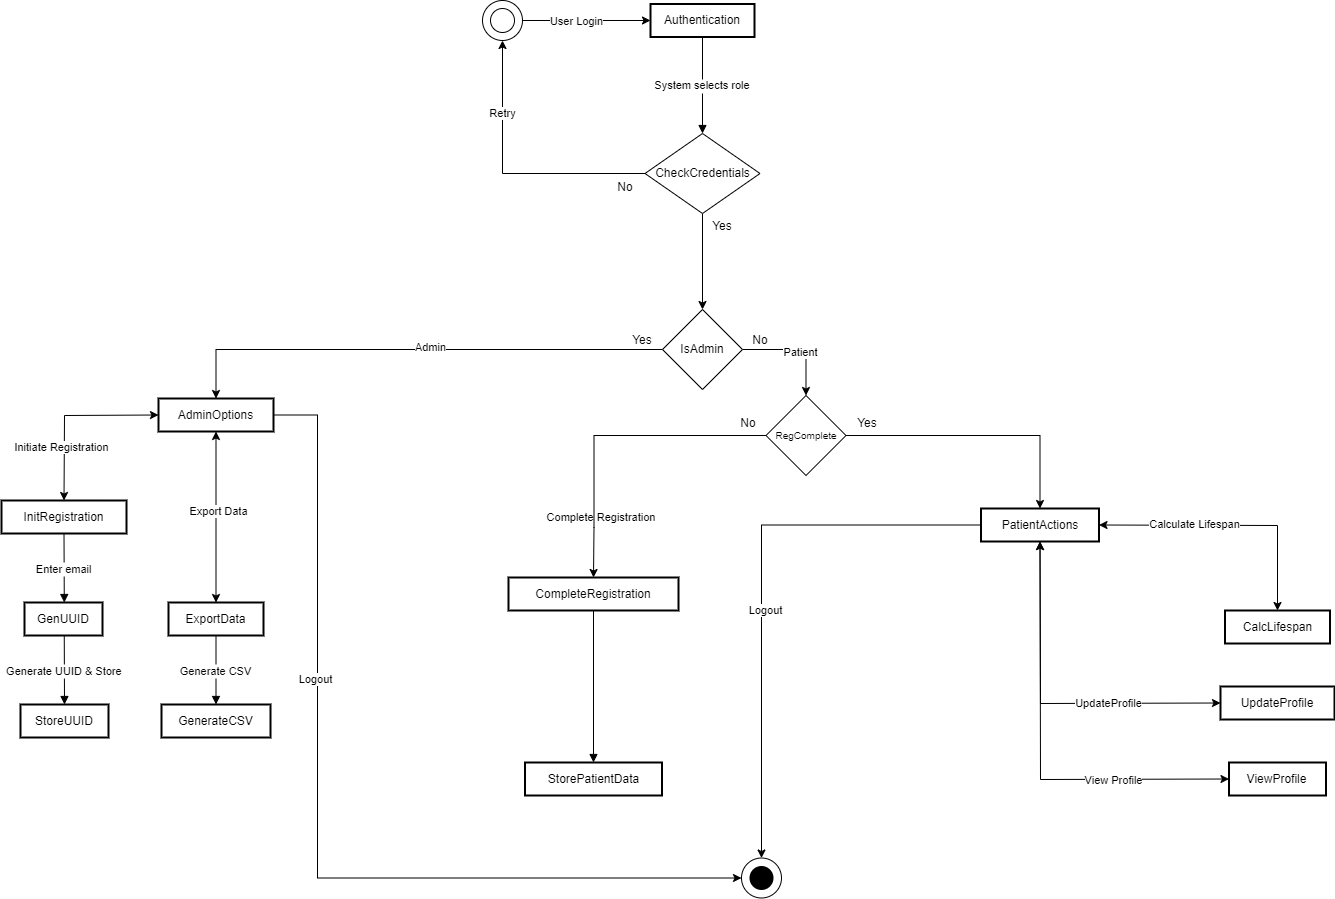

The diagram above was exported from draw.io. Its source (the exported page's mxGraphModel, read from the mxfile embedded in the PNG):
<mxGraphModel dx="1750" dy="1028" grid="0" gridSize="10" guides="1" tooltips="1" connect="1" arrows="1" fold="1" page="1" pageScale="1" pageWidth="850" pageHeight="1100" math="0" shadow="0">
  <root>
    <mxCell id="0" />
    <mxCell id="1" parent="0" />
    <mxCell id="Olt-9hafjHsFXOEWyw7e-84" style="edgeStyle=orthogonalEdgeStyle;rounded=0;orthogonalLoop=1;jettySize=auto;html=1;entryX=0;entryY=0.5;entryDx=0;entryDy=0;" edge="1" parent="1" source="gmKqUJ0M63ZOT_-itldf-65" target="imX79XBf7PM0SnFvq27I-5">
      <mxGeometry relative="1" as="geometry">
        <Array as="points">
          <mxPoint x="590" y="743" />
          <mxPoint x="590" y="1206" />
        </Array>
      </mxGeometry>
    </mxCell>
    <mxCell id="Olt-9hafjHsFXOEWyw7e-90" value="Logout" style="edgeLabel;html=1;align=center;verticalAlign=middle;resizable=0;points=[];" vertex="1" connectable="0" parent="Olt-9hafjHsFXOEWyw7e-84">
      <mxGeometry x="-0.3387" y="-3" relative="1" as="geometry">
        <mxPoint y="-1" as="offset" />
      </mxGeometry>
    </mxCell>
    <mxCell id="gmKqUJ0M63ZOT_-itldf-65" value="AdminOptions" style="whiteSpace=wrap;strokeWidth=2;" parent="1" vertex="1">
      <mxGeometry x="431" y="726" width="115" height="33" as="geometry" />
    </mxCell>
    <mxCell id="gmKqUJ0M63ZOT_-itldf-67" value="InitRegistration" style="whiteSpace=wrap;strokeWidth=2;" parent="1" vertex="1">
      <mxGeometry x="274" y="828" width="125" height="33" as="geometry" />
    </mxCell>
    <mxCell id="gmKqUJ0M63ZOT_-itldf-68" value="ExportData" style="whiteSpace=wrap;strokeWidth=2;" parent="1" vertex="1">
      <mxGeometry x="441" y="930" width="95" height="33" as="geometry" />
    </mxCell>
    <mxCell id="gmKqUJ0M63ZOT_-itldf-70" value="GenUUID" style="whiteSpace=wrap;strokeWidth=2;" parent="1" vertex="1">
      <mxGeometry x="297" y="930" width="78" height="33" as="geometry" />
    </mxCell>
    <mxCell id="gmKqUJ0M63ZOT_-itldf-71" value="StoreUUID" style="whiteSpace=wrap;strokeWidth=2;" parent="1" vertex="1">
      <mxGeometry x="293" y="1032" width="88" height="33" as="geometry" />
    </mxCell>
    <mxCell id="gmKqUJ0M63ZOT_-itldf-73" value="GenerateCSV" style="whiteSpace=wrap;strokeWidth=2;" parent="1" vertex="1">
      <mxGeometry x="434" y="1032" width="109" height="33" as="geometry" />
    </mxCell>
    <mxCell id="gmKqUJ0M63ZOT_-itldf-75" value="CompleteRegistration" style="whiteSpace=wrap;strokeWidth=2;" parent="1" vertex="1">
      <mxGeometry x="781" y="905" width="170" height="33" as="geometry" />
    </mxCell>
    <mxCell id="gmKqUJ0M63ZOT_-itldf-78" value="StorePatientData" style="whiteSpace=wrap;strokeWidth=2;" parent="1" vertex="1">
      <mxGeometry x="797.5" y="1090" width="137" height="33" as="geometry" />
    </mxCell>
    <mxCell id="Olt-9hafjHsFXOEWyw7e-69" style="edgeStyle=orthogonalEdgeStyle;rounded=0;orthogonalLoop=1;jettySize=auto;html=1;entryX=0.5;entryY=0;entryDx=0;entryDy=0;" edge="1" parent="1" source="gmKqUJ0M63ZOT_-itldf-80" target="imX79XBf7PM0SnFvq27I-5">
      <mxGeometry relative="1" as="geometry" />
    </mxCell>
    <mxCell id="Olt-9hafjHsFXOEWyw7e-70" value="Logout" style="edgeLabel;html=1;align=center;verticalAlign=middle;resizable=0;points=[];" vertex="1" connectable="0" parent="Olt-9hafjHsFXOEWyw7e-69">
      <mxGeometry x="0.1017" y="3" relative="1" as="geometry">
        <mxPoint y="-1" as="offset" />
      </mxGeometry>
    </mxCell>
    <mxCell id="gmKqUJ0M63ZOT_-itldf-80" value="PatientActions" style="whiteSpace=wrap;strokeWidth=2;" parent="1" vertex="1">
      <mxGeometry x="1253.5" y="836" width="118" height="33" as="geometry" />
    </mxCell>
    <mxCell id="gmKqUJ0M63ZOT_-itldf-81" value="ViewProfile" style="whiteSpace=wrap;strokeWidth=2;" parent="1" vertex="1">
      <mxGeometry x="1501.5" y="1090" width="97" height="33" as="geometry" />
    </mxCell>
    <mxCell id="gmKqUJ0M63ZOT_-itldf-82" value="UpdateProfile" style="whiteSpace=wrap;strokeWidth=2;" parent="1" vertex="1">
      <mxGeometry x="1493" y="1014" width="114" height="33" as="geometry" />
    </mxCell>
    <mxCell id="gmKqUJ0M63ZOT_-itldf-83" value="CalcLifespan" style="whiteSpace=wrap;strokeWidth=2;" parent="1" vertex="1">
      <mxGeometry x="1497.5" y="938" width="105" height="33" as="geometry" />
    </mxCell>
    <mxCell id="gmKqUJ0M63ZOT_-itldf-84" value="System selects role" style="curved=1;startArrow=none;endArrow=block;exitX=0.5;exitY=1;entryX=0.5;entryY=-0.01;rounded=0;exitDx=0;exitDy=0;" parent="1" edge="1" source="Olt-9hafjHsFXOEWyw7e-9">
      <mxGeometry relative="1" as="geometry">
        <Array as="points" />
        <mxPoint x="995" y="478" as="sourcePoint" />
        <mxPoint x="974.9999999999998" y="461" as="targetPoint" />
      </mxGeometry>
    </mxCell>
    <mxCell id="gmKqUJ0M63ZOT_-itldf-90" value="Enter email" style="curved=1;startArrow=none;endArrow=block;exitX=0.5;exitY=1.02;entryX=0.51;entryY=0;rounded=0;" parent="1" source="gmKqUJ0M63ZOT_-itldf-67" target="gmKqUJ0M63ZOT_-itldf-70" edge="1">
      <mxGeometry relative="1" as="geometry">
        <Array as="points" />
      </mxGeometry>
    </mxCell>
    <mxCell id="gmKqUJ0M63ZOT_-itldf-91" value="Generate UUID &amp; Store" style="curved=1;startArrow=none;endArrow=block;exitX=0.51;exitY=1.01;entryX=0.5;entryY=-0.01;rounded=0;" parent="1" source="gmKqUJ0M63ZOT_-itldf-70" target="gmKqUJ0M63ZOT_-itldf-71" edge="1">
      <mxGeometry relative="1" as="geometry">
        <Array as="points" />
      </mxGeometry>
    </mxCell>
    <mxCell id="gmKqUJ0M63ZOT_-itldf-93" value="Generate CSV" style="curved=1;startArrow=none;endArrow=block;exitX=0.5;exitY=1.01;entryX=0.5;entryY=-0.01;rounded=0;" parent="1" source="gmKqUJ0M63ZOT_-itldf-68" target="gmKqUJ0M63ZOT_-itldf-73" edge="1">
      <mxGeometry relative="1" as="geometry">
        <Array as="points" />
      </mxGeometry>
    </mxCell>
    <mxCell id="gmKqUJ0M63ZOT_-itldf-100" value="" style="curved=1;startArrow=none;endArrow=block;exitX=0.5;exitY=1;entryX=0.5;entryY=-0.01;rounded=0;exitDx=0;exitDy=0;" parent="1" source="gmKqUJ0M63ZOT_-itldf-75" target="gmKqUJ0M63ZOT_-itldf-78" edge="1">
      <mxGeometry relative="1" as="geometry">
        <Array as="points" />
        <mxPoint x="866.088235294118" y="1021" as="sourcePoint" />
      </mxGeometry>
    </mxCell>
    <mxCell id="imX79XBf7PM0SnFvq27I-3" value="" style="group" parent="1" vertex="1" connectable="0">
      <mxGeometry x="755" y="328" width="40" height="40" as="geometry" />
    </mxCell>
    <mxCell id="imX79XBf7PM0SnFvq27I-1" value="" style="ellipse;whiteSpace=wrap;html=1;aspect=fixed;" parent="imX79XBf7PM0SnFvq27I-3" vertex="1">
      <mxGeometry width="40" height="40" as="geometry" />
    </mxCell>
    <mxCell id="imX79XBf7PM0SnFvq27I-2" value="" style="ellipse;whiteSpace=wrap;html=1;aspect=fixed;" parent="imX79XBf7PM0SnFvq27I-3" vertex="1">
      <mxGeometry x="8" y="8" width="24" height="24" as="geometry" />
    </mxCell>
    <mxCell id="imX79XBf7PM0SnFvq27I-4" value="" style="group" parent="1" vertex="1" connectable="0">
      <mxGeometry x="1014" y="1185.5" width="40" height="40" as="geometry" />
    </mxCell>
    <mxCell id="imX79XBf7PM0SnFvq27I-5" value="" style="ellipse;whiteSpace=wrap;html=1;aspect=fixed;" parent="imX79XBf7PM0SnFvq27I-4" vertex="1">
      <mxGeometry width="40" height="40" as="geometry" />
    </mxCell>
    <mxCell id="imX79XBf7PM0SnFvq27I-6" value="" style="ellipse;whiteSpace=wrap;html=1;aspect=fixed;strokeColor=none;fillColor=#000000;" parent="imX79XBf7PM0SnFvq27I-4" vertex="1">
      <mxGeometry x="8" y="8" width="24" height="24" as="geometry" />
    </mxCell>
    <mxCell id="Olt-9hafjHsFXOEWyw7e-26" style="edgeStyle=orthogonalEdgeStyle;rounded=0;orthogonalLoop=1;jettySize=auto;html=1;exitX=1;exitY=0.5;exitDx=0;exitDy=0;entryX=0.5;entryY=0;entryDx=0;entryDy=0;" edge="1" parent="1" source="Olt-9hafjHsFXOEWyw7e-3" target="Olt-9hafjHsFXOEWyw7e-37">
      <mxGeometry relative="1" as="geometry">
        <mxPoint x="1237.5" y="755" as="targetPoint" />
      </mxGeometry>
    </mxCell>
    <mxCell id="Olt-9hafjHsFXOEWyw7e-27" value="Patient" style="edgeLabel;html=1;align=center;verticalAlign=middle;resizable=0;points=[];" vertex="1" connectable="0" parent="Olt-9hafjHsFXOEWyw7e-26">
      <mxGeometry x="0.029" y="-2" relative="1" as="geometry">
        <mxPoint as="offset" />
      </mxGeometry>
    </mxCell>
    <mxCell id="Olt-9hafjHsFXOEWyw7e-30" style="edgeStyle=orthogonalEdgeStyle;rounded=0;orthogonalLoop=1;jettySize=auto;html=1;exitX=0;exitY=0.5;exitDx=0;exitDy=0;entryX=0.5;entryY=0;entryDx=0;entryDy=0;" edge="1" parent="1" source="Olt-9hafjHsFXOEWyw7e-3" target="gmKqUJ0M63ZOT_-itldf-65">
      <mxGeometry relative="1" as="geometry" />
    </mxCell>
    <mxCell id="Olt-9hafjHsFXOEWyw7e-31" value="Admin" style="edgeLabel;html=1;align=center;verticalAlign=middle;resizable=0;points=[];" vertex="1" connectable="0" parent="Olt-9hafjHsFXOEWyw7e-30">
      <mxGeometry x="-0.057" y="-3" relative="1" as="geometry">
        <mxPoint as="offset" />
      </mxGeometry>
    </mxCell>
    <mxCell id="Olt-9hafjHsFXOEWyw7e-3" value="IsAdmin" style="rhombus;whiteSpace=wrap;html=1;" vertex="1" parent="1">
      <mxGeometry x="935" y="637" width="80" height="80" as="geometry" />
    </mxCell>
    <mxCell id="Olt-9hafjHsFXOEWyw7e-5" value="Yes" style="text;html=1;align=center;verticalAlign=middle;whiteSpace=wrap;rounded=0;" vertex="1" parent="1">
      <mxGeometry x="885" y="653" width="60" height="30" as="geometry" />
    </mxCell>
    <mxCell id="Olt-9hafjHsFXOEWyw7e-7" value="No" style="text;html=1;align=center;verticalAlign=middle;whiteSpace=wrap;rounded=0;" vertex="1" parent="1">
      <mxGeometry x="1003" y="653" width="60" height="30" as="geometry" />
    </mxCell>
    <mxCell id="Olt-9hafjHsFXOEWyw7e-9" value="Authentication" style="whiteSpace=wrap;strokeWidth=2;" vertex="1" parent="1">
      <mxGeometry x="923" y="331.5" width="104" height="33" as="geometry" />
    </mxCell>
    <mxCell id="Olt-9hafjHsFXOEWyw7e-11" style="edgeStyle=orthogonalEdgeStyle;rounded=0;orthogonalLoop=1;jettySize=auto;html=1;exitX=1;exitY=0.5;exitDx=0;exitDy=0;" edge="1" parent="1" source="imX79XBf7PM0SnFvq27I-1" target="Olt-9hafjHsFXOEWyw7e-9">
      <mxGeometry relative="1" as="geometry" />
    </mxCell>
    <mxCell id="Olt-9hafjHsFXOEWyw7e-13" value="User Login" style="edgeLabel;html=1;align=center;verticalAlign=middle;resizable=0;points=[];" vertex="1" connectable="0" parent="Olt-9hafjHsFXOEWyw7e-11">
      <mxGeometry x="-0.1719" relative="1" as="geometry">
        <mxPoint as="offset" />
      </mxGeometry>
    </mxCell>
    <mxCell id="Olt-9hafjHsFXOEWyw7e-17" value="&lt;span style=&quot;font-size: 11px; text-wrap: nowrap; background-color: rgb(255, 255, 255);&quot;&gt;Complete Registration&lt;/span&gt;" style="text;html=1;align=center;verticalAlign=middle;whiteSpace=wrap;rounded=0;" vertex="1" parent="1">
      <mxGeometry x="844" y="830" width="60" height="30" as="geometry" />
    </mxCell>
    <mxCell id="Olt-9hafjHsFXOEWyw7e-20" value="" style="endArrow=classic;html=1;rounded=0;exitX=0;exitY=0.5;exitDx=0;exitDy=0;entryX=0.5;entryY=0;entryDx=0;entryDy=0;" edge="1" parent="1" source="Olt-9hafjHsFXOEWyw7e-37" target="gmKqUJ0M63ZOT_-itldf-75">
      <mxGeometry width="50" height="50" relative="1" as="geometry">
        <mxPoint x="1018.5" y="731.5" as="sourcePoint" />
        <mxPoint x="935.5" y="880" as="targetPoint" />
        <Array as="points">
          <mxPoint x="866.5" y="763" />
          <mxPoint x="866.5" y="855" />
        </Array>
      </mxGeometry>
    </mxCell>
    <mxCell id="Olt-9hafjHsFXOEWyw7e-54" style="edgeStyle=orthogonalEdgeStyle;rounded=0;orthogonalLoop=1;jettySize=auto;html=1;entryX=0.5;entryY=0;entryDx=0;entryDy=0;" edge="1" parent="1" source="Olt-9hafjHsFXOEWyw7e-37" target="gmKqUJ0M63ZOT_-itldf-80">
      <mxGeometry relative="1" as="geometry" />
    </mxCell>
    <mxCell id="Olt-9hafjHsFXOEWyw7e-37" value="&lt;font style=&quot;font-size: 10px;&quot;&gt;RegComplete&lt;/font&gt;" style="rhombus;whiteSpace=wrap;html=1;" vertex="1" parent="1">
      <mxGeometry x="1038.5" y="723" width="80" height="80" as="geometry" />
    </mxCell>
    <mxCell id="Olt-9hafjHsFXOEWyw7e-40" value="Yes" style="text;html=1;align=center;verticalAlign=middle;whiteSpace=wrap;rounded=0;" vertex="1" parent="1">
      <mxGeometry x="1109.5" y="736" width="60" height="30" as="geometry" />
    </mxCell>
    <mxCell id="Olt-9hafjHsFXOEWyw7e-41" value="No" style="text;html=1;align=center;verticalAlign=middle;whiteSpace=wrap;rounded=0;" vertex="1" parent="1">
      <mxGeometry x="990.5" y="736" width="60" height="30" as="geometry" />
    </mxCell>
    <mxCell id="Olt-9hafjHsFXOEWyw7e-46" style="edgeStyle=orthogonalEdgeStyle;rounded=0;orthogonalLoop=1;jettySize=auto;html=1;entryX=0.5;entryY=1;entryDx=0;entryDy=0;" edge="1" parent="1" source="Olt-9hafjHsFXOEWyw7e-43" target="imX79XBf7PM0SnFvq27I-1">
      <mxGeometry relative="1" as="geometry" />
    </mxCell>
    <mxCell id="Olt-9hafjHsFXOEWyw7e-48" value="Retry" style="edgeLabel;html=1;align=center;verticalAlign=middle;resizable=0;points=[];" vertex="1" connectable="0" parent="Olt-9hafjHsFXOEWyw7e-46">
      <mxGeometry x="0.4803" y="1" relative="1" as="geometry">
        <mxPoint as="offset" />
      </mxGeometry>
    </mxCell>
    <mxCell id="Olt-9hafjHsFXOEWyw7e-62" style="edgeStyle=orthogonalEdgeStyle;rounded=0;orthogonalLoop=1;jettySize=auto;html=1;entryX=0.5;entryY=0;entryDx=0;entryDy=0;" edge="1" parent="1" source="Olt-9hafjHsFXOEWyw7e-43" target="Olt-9hafjHsFXOEWyw7e-3">
      <mxGeometry relative="1" as="geometry" />
    </mxCell>
    <mxCell id="Olt-9hafjHsFXOEWyw7e-43" value="CheckCredentials" style="rhombus;whiteSpace=wrap;html=1;" vertex="1" parent="1">
      <mxGeometry x="917.5" y="461" width="115" height="80" as="geometry" />
    </mxCell>
    <mxCell id="Olt-9hafjHsFXOEWyw7e-45" value="Yes" style="text;html=1;align=center;verticalAlign=middle;whiteSpace=wrap;rounded=0;" vertex="1" parent="1">
      <mxGeometry x="964.5" y="539" width="60" height="30" as="geometry" />
    </mxCell>
    <mxCell id="Olt-9hafjHsFXOEWyw7e-47" value="No" style="text;html=1;align=center;verticalAlign=middle;whiteSpace=wrap;rounded=0;" vertex="1" parent="1">
      <mxGeometry x="868" y="500" width="60" height="30" as="geometry" />
    </mxCell>
    <mxCell id="Olt-9hafjHsFXOEWyw7e-71" value="" style="endArrow=classic;startArrow=classic;html=1;rounded=0;exitX=1;exitY=0.5;exitDx=0;exitDy=0;entryX=0.5;entryY=0;entryDx=0;entryDy=0;" edge="1" parent="1" source="gmKqUJ0M63ZOT_-itldf-80" target="gmKqUJ0M63ZOT_-itldf-83">
      <mxGeometry width="50" height="50" relative="1" as="geometry">
        <mxPoint x="950" y="779" as="sourcePoint" />
        <mxPoint x="1000" y="729" as="targetPoint" />
        <Array as="points">
          <mxPoint x="1550" y="853" />
        </Array>
      </mxGeometry>
    </mxCell>
    <mxCell id="Olt-9hafjHsFXOEWyw7e-73" value="Calculate Lifespan" style="edgeLabel;html=1;align=center;verticalAlign=middle;resizable=0;points=[];" vertex="1" connectable="0" parent="Olt-9hafjHsFXOEWyw7e-71">
      <mxGeometry x="-0.2752" y="2" relative="1" as="geometry">
        <mxPoint as="offset" />
      </mxGeometry>
    </mxCell>
    <mxCell id="Olt-9hafjHsFXOEWyw7e-76" value="" style="endArrow=classic;startArrow=classic;html=1;rounded=0;entryX=0.5;entryY=1;entryDx=0;entryDy=0;exitX=0;exitY=0.5;exitDx=0;exitDy=0;" edge="1" parent="1" source="gmKqUJ0M63ZOT_-itldf-82" target="gmKqUJ0M63ZOT_-itldf-80">
      <mxGeometry width="50" height="50" relative="1" as="geometry">
        <mxPoint x="950" y="779" as="sourcePoint" />
        <mxPoint x="1000" y="729" as="targetPoint" />
        <Array as="points">
          <mxPoint x="1313" y="1031" />
        </Array>
      </mxGeometry>
    </mxCell>
    <mxCell id="Olt-9hafjHsFXOEWyw7e-79" value="UpdateProfile" style="edgeLabel;html=1;align=center;verticalAlign=middle;resizable=0;points=[];" vertex="1" connectable="0" parent="Olt-9hafjHsFXOEWyw7e-76">
      <mxGeometry x="-0.3411" y="-1" relative="1" as="geometry">
        <mxPoint x="1" as="offset" />
      </mxGeometry>
    </mxCell>
    <mxCell id="Olt-9hafjHsFXOEWyw7e-77" value="" style="endArrow=classic;startArrow=classic;html=1;rounded=0;entryX=0.5;entryY=1;entryDx=0;entryDy=0;exitX=0;exitY=0.5;exitDx=0;exitDy=0;" edge="1" parent="1" source="gmKqUJ0M63ZOT_-itldf-81" target="gmKqUJ0M63ZOT_-itldf-80">
      <mxGeometry width="50" height="50" relative="1" as="geometry">
        <mxPoint x="950" y="890" as="sourcePoint" />
        <mxPoint x="1000" y="840" as="targetPoint" />
        <Array as="points">
          <mxPoint x="1313" y="1107" />
        </Array>
      </mxGeometry>
    </mxCell>
    <mxCell id="Olt-9hafjHsFXOEWyw7e-78" value="View Profile" style="edgeLabel;html=1;align=center;verticalAlign=middle;resizable=0;points=[];" vertex="1" connectable="0" parent="Olt-9hafjHsFXOEWyw7e-77">
      <mxGeometry x="-0.4553" relative="1" as="geometry">
        <mxPoint as="offset" />
      </mxGeometry>
    </mxCell>
    <mxCell id="Olt-9hafjHsFXOEWyw7e-86" value="" style="endArrow=classic;startArrow=classic;html=1;rounded=0;entryX=0.5;entryY=1;entryDx=0;entryDy=0;exitX=0.5;exitY=0;exitDx=0;exitDy=0;" edge="1" parent="1" source="gmKqUJ0M63ZOT_-itldf-68" target="gmKqUJ0M63ZOT_-itldf-65">
      <mxGeometry width="50" height="50" relative="1" as="geometry">
        <mxPoint x="1073" y="940" as="sourcePoint" />
        <mxPoint x="1123" y="890" as="targetPoint" />
      </mxGeometry>
    </mxCell>
    <mxCell id="Olt-9hafjHsFXOEWyw7e-89" value="Export Data" style="edgeLabel;html=1;align=center;verticalAlign=middle;resizable=0;points=[];" vertex="1" connectable="0" parent="Olt-9hafjHsFXOEWyw7e-86">
      <mxGeometry x="0.076" y="-2" relative="1" as="geometry">
        <mxPoint as="offset" />
      </mxGeometry>
    </mxCell>
    <mxCell id="Olt-9hafjHsFXOEWyw7e-87" value="" style="endArrow=classic;startArrow=classic;html=1;rounded=0;entryX=0;entryY=0.5;entryDx=0;entryDy=0;exitX=0.5;exitY=0;exitDx=0;exitDy=0;" edge="1" parent="1" source="gmKqUJ0M63ZOT_-itldf-67" target="gmKqUJ0M63ZOT_-itldf-65">
      <mxGeometry width="50" height="50" relative="1" as="geometry">
        <mxPoint x="1073" y="940" as="sourcePoint" />
        <mxPoint x="1123" y="890" as="targetPoint" />
        <Array as="points">
          <mxPoint x="337" y="743" />
        </Array>
      </mxGeometry>
    </mxCell>
    <mxCell id="Olt-9hafjHsFXOEWyw7e-88" value="Initiate Registration" style="edgeLabel;html=1;align=center;verticalAlign=middle;resizable=0;points=[];" vertex="1" connectable="0" parent="Olt-9hafjHsFXOEWyw7e-87">
      <mxGeometry x="-0.4044" y="4" relative="1" as="geometry">
        <mxPoint as="offset" />
      </mxGeometry>
    </mxCell>
  </root>
</mxGraphModel>